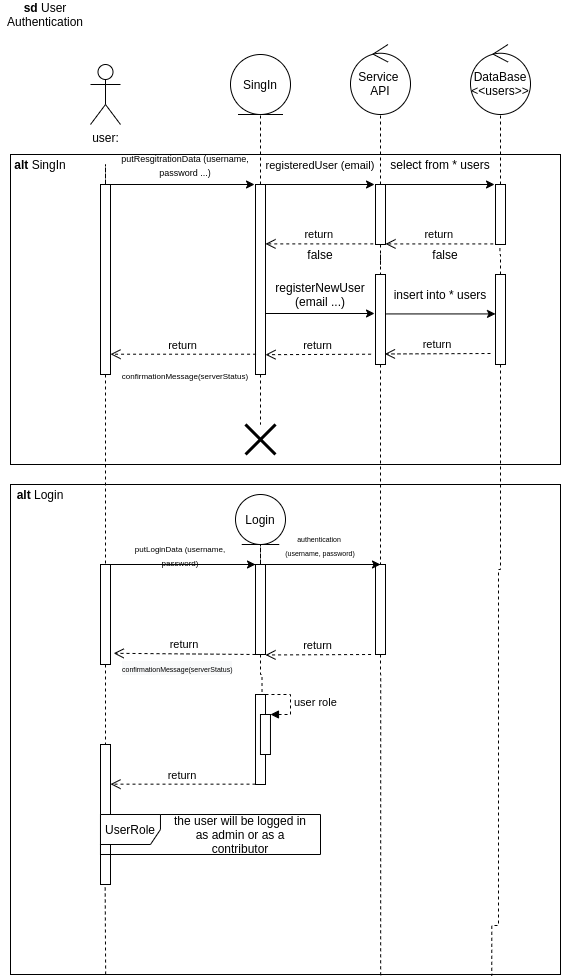

The diagram above was exported from draw.io. Its source (the exported page's mxGraphModel, read from the mxfile embedded in the PNG):
<mxGraphModel dx="801" dy="1562" grid="1" gridSize="10" guides="1" tooltips="1" connect="1" arrows="1" fold="1" page="1" pageScale="1" pageWidth="850" pageHeight="1100" math="0" shadow="0">
  <root>
    <mxCell id="0" />
    <mxCell id="1" parent="0" />
    <mxCell id="aMdjTA7Lh1q4CgNvV74_-21" value="" style="rounded=0;whiteSpace=wrap;html=1;" parent="1" vertex="1">
      <mxGeometry x="110" y="-20" width="550" height="490" as="geometry" />
    </mxCell>
    <mxCell id="aMdjTA7Lh1q4CgNvV74_-6" value="" style="rounded=0;whiteSpace=wrap;html=1;" parent="1" vertex="1">
      <mxGeometry x="110" y="-350" width="550" height="310" as="geometry" />
    </mxCell>
    <mxCell id="5tH3TbFiotYlPbMwt4D3-4" value="&lt;b&gt;sd&lt;/b&gt;&amp;nbsp;User Authentication" style="text;html=1;strokeColor=none;fillColor=none;align=center;verticalAlign=middle;whiteSpace=wrap;rounded=0;" parent="1" vertex="1">
      <mxGeometry x="100" y="-500" width="90" height="20" as="geometry" />
    </mxCell>
    <mxCell id="5tH3TbFiotYlPbMwt4D3-8" value="user:" style="shape=umlActor;verticalLabelPosition=bottom;verticalAlign=top;html=1;outlineConnect=0;" parent="1" vertex="1">
      <mxGeometry x="190" y="-440" width="30" height="60" as="geometry" />
    </mxCell>
    <mxCell id="5tH3TbFiotYlPbMwt4D3-16" value="return" style="verticalAlign=bottom;endArrow=open;dashed=1;endSize=8;exitX=-0.223;exitY=0.99;shadow=0;strokeWidth=1;exitDx=0;exitDy=0;exitPerimeter=0;" parent="1" source="5tH3TbFiotYlPbMwt4D3-43" target="5tH3TbFiotYlPbMwt4D3-37" edge="1">
      <mxGeometry relative="1" as="geometry">
        <mxPoint x="360" y="-257" as="targetPoint" />
        <mxPoint x="345" y="-40.00000000000023" as="sourcePoint" />
      </mxGeometry>
    </mxCell>
    <mxCell id="5tH3TbFiotYlPbMwt4D3-31" style="edgeStyle=orthogonalEdgeStyle;rounded=0;orthogonalLoop=1;jettySize=auto;html=1;endArrow=none;endFill=0;dashed=1;" parent="1" source="5tH3TbFiotYlPbMwt4D3-30" edge="1">
      <mxGeometry relative="1" as="geometry">
        <mxPoint x="205" y="-340" as="targetPoint" />
      </mxGeometry>
    </mxCell>
    <mxCell id="aMdjTA7Lh1q4CgNvV74_-2" style="edgeStyle=orthogonalEdgeStyle;rounded=0;orthogonalLoop=1;jettySize=auto;html=1;endArrow=none;endFill=0;dashed=1;" parent="1" source="5tH3TbFiotYlPbMwt4D3-30" target="aMdjTA7Lh1q4CgNvV74_-1" edge="1">
      <mxGeometry relative="1" as="geometry" />
    </mxCell>
    <mxCell id="5tH3TbFiotYlPbMwt4D3-30" value="" style="html=1;points=[];perimeter=orthogonalPerimeter;" parent="1" vertex="1">
      <mxGeometry x="200" y="-320" width="10" height="190" as="geometry" />
    </mxCell>
    <mxCell id="5tH3TbFiotYlPbMwt4D3-34" value="" style="endArrow=classic;html=1;entryX=-0.098;entryY=0;entryDx=0;entryDy=0;entryPerimeter=0;" parent="1" target="5tH3TbFiotYlPbMwt4D3-37" edge="1">
      <mxGeometry width="50" height="50" relative="1" as="geometry">
        <mxPoint x="200" y="-320" as="sourcePoint" />
        <mxPoint x="354.02" y="-320" as="targetPoint" />
      </mxGeometry>
    </mxCell>
    <mxCell id="5tH3TbFiotYlPbMwt4D3-35" value="&lt;font style=&quot;font-size: 9px&quot;&gt;putResgitrationData (username, password ...)&lt;/font&gt;" style="text;html=1;strokeColor=none;fillColor=none;align=center;verticalAlign=middle;whiteSpace=wrap;rounded=0;" parent="1" vertex="1">
      <mxGeometry x="220" y="-350" width="130" height="20" as="geometry" />
    </mxCell>
    <mxCell id="5tH3TbFiotYlPbMwt4D3-36" value="SingIn" style="ellipse;shape=umlEntity;whiteSpace=wrap;html=1;" parent="1" vertex="1">
      <mxGeometry x="330" y="-450" width="60" height="60" as="geometry" />
    </mxCell>
    <mxCell id="5tH3TbFiotYlPbMwt4D3-38" style="edgeStyle=orthogonalEdgeStyle;rounded=0;orthogonalLoop=1;jettySize=auto;html=1;entryX=0.5;entryY=1;entryDx=0;entryDy=0;endArrow=none;endFill=0;dashed=1;" parent="1" source="5tH3TbFiotYlPbMwt4D3-37" target="5tH3TbFiotYlPbMwt4D3-36" edge="1">
      <mxGeometry relative="1" as="geometry" />
    </mxCell>
    <mxCell id="5tH3TbFiotYlPbMwt4D3-74" style="edgeStyle=orthogonalEdgeStyle;rounded=0;orthogonalLoop=1;jettySize=auto;html=1;dashed=1;endArrow=none;endFill=0;" parent="1" source="5tH3TbFiotYlPbMwt4D3-37" target="5tH3TbFiotYlPbMwt4D3-73" edge="1">
      <mxGeometry relative="1" as="geometry">
        <mxPoint x="361" y="-80" as="targetPoint" />
      </mxGeometry>
    </mxCell>
    <mxCell id="5tH3TbFiotYlPbMwt4D3-37" value="" style="html=1;points=[];perimeter=orthogonalPerimeter;" parent="1" vertex="1">
      <mxGeometry x="355" y="-320" width="10" height="190" as="geometry" />
    </mxCell>
    <mxCell id="5tH3TbFiotYlPbMwt4D3-39" value="Service&amp;nbsp;&lt;br&gt;API" style="ellipse;shape=umlControl;whiteSpace=wrap;html=1;" parent="1" vertex="1">
      <mxGeometry x="450" y="-460" width="60" height="70" as="geometry" />
    </mxCell>
    <mxCell id="5tH3TbFiotYlPbMwt4D3-41" value="" style="endArrow=classic;html=1;entryX=-0.098;entryY=0;entryDx=0;entryDy=0;entryPerimeter=0;" parent="1" target="5tH3TbFiotYlPbMwt4D3-43" edge="1">
      <mxGeometry width="50" height="50" relative="1" as="geometry">
        <mxPoint x="365" y="-320" as="sourcePoint" />
        <mxPoint x="460" y="-320" as="targetPoint" />
      </mxGeometry>
    </mxCell>
    <mxCell id="5tH3TbFiotYlPbMwt4D3-44" style="edgeStyle=orthogonalEdgeStyle;rounded=0;orthogonalLoop=1;jettySize=auto;html=1;dashed=1;endArrow=none;endFill=0;" parent="1" source="5tH3TbFiotYlPbMwt4D3-43" target="5tH3TbFiotYlPbMwt4D3-39" edge="1">
      <mxGeometry relative="1" as="geometry" />
    </mxCell>
    <mxCell id="5tH3TbFiotYlPbMwt4D3-51" style="edgeStyle=orthogonalEdgeStyle;rounded=0;orthogonalLoop=1;jettySize=auto;html=1;dashed=1;endArrow=none;endFill=0;" parent="1" source="5tH3TbFiotYlPbMwt4D3-43" target="5tH3TbFiotYlPbMwt4D3-50" edge="1">
      <mxGeometry relative="1" as="geometry" />
    </mxCell>
    <mxCell id="5tH3TbFiotYlPbMwt4D3-43" value="" style="html=1;points=[];perimeter=orthogonalPerimeter;" parent="1" vertex="1">
      <mxGeometry x="475" y="-320" width="10" height="60" as="geometry" />
    </mxCell>
    <mxCell id="5tH3TbFiotYlPbMwt4D3-46" value="&lt;font style=&quot;font-size: 11px&quot;&gt;registeredUser (email)&lt;/font&gt;" style="text;html=1;strokeColor=none;fillColor=none;align=center;verticalAlign=middle;whiteSpace=wrap;rounded=0;" parent="1" vertex="1">
      <mxGeometry x="355" y="-350" width="130" height="20" as="geometry" />
    </mxCell>
    <mxCell id="5tH3TbFiotYlPbMwt4D3-47" value="false" style="text;html=1;strokeColor=none;fillColor=none;align=center;verticalAlign=middle;whiteSpace=wrap;rounded=0;" parent="1" vertex="1">
      <mxGeometry x="395" y="-260" width="50" height="20" as="geometry" />
    </mxCell>
    <mxCell id="5tH3TbFiotYlPbMwt4D3-49" value="" style="endArrow=classic;html=1;entryX=-0.098;entryY=0;entryDx=0;entryDy=0;entryPerimeter=0;" parent="1" edge="1">
      <mxGeometry width="50" height="50" relative="1" as="geometry">
        <mxPoint x="365" y="-191" as="sourcePoint" />
        <mxPoint x="474.02" y="-191" as="targetPoint" />
      </mxGeometry>
    </mxCell>
    <mxCell id="aMdjTA7Lh1q4CgNvV74_-14" style="edgeStyle=orthogonalEdgeStyle;rounded=0;orthogonalLoop=1;jettySize=auto;html=1;dashed=1;endArrow=none;endFill=0;" parent="1" source="5tH3TbFiotYlPbMwt4D3-50" target="aMdjTA7Lh1q4CgNvV74_-13" edge="1">
      <mxGeometry relative="1" as="geometry" />
    </mxCell>
    <mxCell id="5tH3TbFiotYlPbMwt4D3-50" value="" style="html=1;points=[];perimeter=orthogonalPerimeter;" parent="1" vertex="1">
      <mxGeometry x="475" y="-230" width="10" height="90" as="geometry" />
    </mxCell>
    <mxCell id="5tH3TbFiotYlPbMwt4D3-52" value="registerNewUser (email ...)" style="text;html=1;strokeColor=none;fillColor=none;align=center;verticalAlign=middle;whiteSpace=wrap;rounded=0;" parent="1" vertex="1">
      <mxGeometry x="385" y="-220" width="70" height="20" as="geometry" />
    </mxCell>
    <mxCell id="5tH3TbFiotYlPbMwt4D3-54" value="DataBase&lt;br&gt;&amp;lt;&amp;lt;users&amp;gt;&amp;gt;" style="ellipse;shape=umlControl;whiteSpace=wrap;html=1;" parent="1" vertex="1">
      <mxGeometry x="570" y="-460" width="60" height="70" as="geometry" />
    </mxCell>
    <mxCell id="5tH3TbFiotYlPbMwt4D3-57" style="edgeStyle=orthogonalEdgeStyle;rounded=0;orthogonalLoop=1;jettySize=auto;html=1;dashed=1;endArrow=none;endFill=0;" parent="1" source="5tH3TbFiotYlPbMwt4D3-56" target="5tH3TbFiotYlPbMwt4D3-54" edge="1">
      <mxGeometry relative="1" as="geometry" />
    </mxCell>
    <mxCell id="5tH3TbFiotYlPbMwt4D3-56" value="" style="html=1;points=[];perimeter=orthogonalPerimeter;" parent="1" vertex="1">
      <mxGeometry x="595" y="-320" width="10" height="60" as="geometry" />
    </mxCell>
    <mxCell id="5tH3TbFiotYlPbMwt4D3-59" value="" style="endArrow=classic;html=1;entryX=-0.098;entryY=0;entryDx=0;entryDy=0;entryPerimeter=0;" parent="1" edge="1">
      <mxGeometry width="50" height="50" relative="1" as="geometry">
        <mxPoint x="485" y="-320" as="sourcePoint" />
        <mxPoint x="594.02" y="-320" as="targetPoint" />
      </mxGeometry>
    </mxCell>
    <mxCell id="5tH3TbFiotYlPbMwt4D3-60" value="select from * users" style="text;html=1;strokeColor=none;fillColor=none;align=center;verticalAlign=middle;whiteSpace=wrap;rounded=0;" parent="1" vertex="1">
      <mxGeometry x="485" y="-350" width="110" height="20" as="geometry" />
    </mxCell>
    <mxCell id="5tH3TbFiotYlPbMwt4D3-61" value="return" style="verticalAlign=bottom;endArrow=open;dashed=1;endSize=8;exitX=-0.223;exitY=0.99;shadow=0;strokeWidth=1;exitDx=0;exitDy=0;exitPerimeter=0;" parent="1" edge="1">
      <mxGeometry relative="1" as="geometry">
        <mxPoint x="485" y="-260.57000000000016" as="targetPoint" />
        <mxPoint x="592.77" y="-260.57000000000016" as="sourcePoint" />
      </mxGeometry>
    </mxCell>
    <mxCell id="5tH3TbFiotYlPbMwt4D3-62" value="false" style="text;html=1;strokeColor=none;fillColor=none;align=center;verticalAlign=middle;whiteSpace=wrap;rounded=0;" parent="1" vertex="1">
      <mxGeometry x="520" y="-260" width="50" height="20" as="geometry" />
    </mxCell>
    <mxCell id="5tH3TbFiotYlPbMwt4D3-64" style="edgeStyle=orthogonalEdgeStyle;rounded=0;orthogonalLoop=1;jettySize=auto;html=1;entryX=0.444;entryY=1.014;entryDx=0;entryDy=0;entryPerimeter=0;dashed=1;endArrow=none;endFill=0;" parent="1" source="5tH3TbFiotYlPbMwt4D3-63" target="5tH3TbFiotYlPbMwt4D3-56" edge="1">
      <mxGeometry relative="1" as="geometry" />
    </mxCell>
    <mxCell id="aMdjTA7Lh1q4CgNvV74_-27" style="edgeStyle=orthogonalEdgeStyle;rounded=0;orthogonalLoop=1;jettySize=auto;html=1;dashed=1;endArrow=none;endFill=0;entryX=0.875;entryY=1.003;entryDx=0;entryDy=0;entryPerimeter=0;" parent="1" source="5tH3TbFiotYlPbMwt4D3-63" target="aMdjTA7Lh1q4CgNvV74_-21" edge="1">
      <mxGeometry relative="1" as="geometry">
        <mxPoint x="598" y="270" as="targetPoint" />
        <Array as="points">
          <mxPoint x="600" y="65" />
          <mxPoint x="598" y="65" />
          <mxPoint x="598" y="421" />
        </Array>
      </mxGeometry>
    </mxCell>
    <mxCell id="5tH3TbFiotYlPbMwt4D3-63" value="" style="html=1;points=[];perimeter=orthogonalPerimeter;" parent="1" vertex="1">
      <mxGeometry x="595" y="-230" width="10" height="90" as="geometry" />
    </mxCell>
    <mxCell id="5tH3TbFiotYlPbMwt4D3-66" value="insert into * users" style="text;html=1;strokeColor=none;fillColor=none;align=center;verticalAlign=middle;whiteSpace=wrap;rounded=0;" parent="1" vertex="1">
      <mxGeometry x="485" y="-220" width="110" height="20" as="geometry" />
    </mxCell>
    <mxCell id="5tH3TbFiotYlPbMwt4D3-67" value="" style="endArrow=classic;html=1;entryX=-0.098;entryY=0;entryDx=0;entryDy=0;entryPerimeter=0;" parent="1" edge="1">
      <mxGeometry width="50" height="50" relative="1" as="geometry">
        <mxPoint x="485.98" y="-190.57" as="sourcePoint" />
        <mxPoint x="595" y="-190.57" as="targetPoint" />
      </mxGeometry>
    </mxCell>
    <mxCell id="5tH3TbFiotYlPbMwt4D3-68" value="return" style="verticalAlign=bottom;endArrow=open;dashed=1;endSize=8;shadow=0;strokeWidth=1;entryX=0.944;entryY=0.883;entryDx=0;entryDy=0;entryPerimeter=0;" parent="1" target="5tH3TbFiotYlPbMwt4D3-50" edge="1">
      <mxGeometry relative="1" as="geometry">
        <mxPoint x="497.23" y="-150.57000000000016" as="targetPoint" />
        <mxPoint x="590" y="-151" as="sourcePoint" />
      </mxGeometry>
    </mxCell>
    <mxCell id="5tH3TbFiotYlPbMwt4D3-69" value="return" style="verticalAlign=bottom;endArrow=open;dashed=1;endSize=8;shadow=0;strokeWidth=1;entryX=0.944;entryY=0.883;entryDx=0;entryDy=0;entryPerimeter=0;" parent="1" edge="1">
      <mxGeometry relative="1" as="geometry">
        <mxPoint x="365.00000000000006" y="-149.81999999999996" as="targetPoint" />
        <mxPoint x="470.56" y="-150.29" as="sourcePoint" />
      </mxGeometry>
    </mxCell>
    <mxCell id="5tH3TbFiotYlPbMwt4D3-70" value="return" style="verticalAlign=bottom;endArrow=open;dashed=1;endSize=8;shadow=0;strokeWidth=1;" parent="1" target="5tH3TbFiotYlPbMwt4D3-30" edge="1">
      <mxGeometry relative="1" as="geometry">
        <mxPoint x="250.00000000000006" y="-149.81999999999996" as="targetPoint" />
        <mxPoint x="355.56" y="-150.29" as="sourcePoint" />
      </mxGeometry>
    </mxCell>
    <mxCell id="5tH3TbFiotYlPbMwt4D3-72" value="&lt;font style=&quot;font-size: 8px&quot;&gt;confirmationMessage(serverStatus)&lt;/font&gt;" style="text;html=1;strokeColor=none;fillColor=none;align=center;verticalAlign=middle;whiteSpace=wrap;rounded=0;" parent="1" vertex="1">
      <mxGeometry x="265" y="-140" width="40" height="20" as="geometry" />
    </mxCell>
    <mxCell id="5tH3TbFiotYlPbMwt4D3-73" value="" style="shape=umlDestroy;whiteSpace=wrap;html=1;strokeWidth=3;" parent="1" vertex="1">
      <mxGeometry x="345" y="-80" width="30" height="30" as="geometry" />
    </mxCell>
    <mxCell id="aMdjTA7Lh1q4CgNvV74_-28" style="edgeStyle=orthogonalEdgeStyle;rounded=0;orthogonalLoop=1;jettySize=auto;html=1;dashed=1;endArrow=none;endFill=0;" parent="1" source="aMdjTA7Lh1q4CgNvV74_-1" edge="1">
      <mxGeometry relative="1" as="geometry">
        <mxPoint x="205" y="260" as="targetPoint" />
      </mxGeometry>
    </mxCell>
    <mxCell id="aMdjTA7Lh1q4CgNvV74_-1" value="" style="html=1;points=[];perimeter=orthogonalPerimeter;" parent="1" vertex="1">
      <mxGeometry x="200" y="60" width="10" height="100" as="geometry" />
    </mxCell>
    <mxCell id="aMdjTA7Lh1q4CgNvV74_-3" value="Login" style="ellipse;shape=umlEntity;whiteSpace=wrap;html=1;" parent="1" vertex="1">
      <mxGeometry x="335" y="-10" width="50" height="50" as="geometry" />
    </mxCell>
    <mxCell id="aMdjTA7Lh1q4CgNvV74_-5" style="edgeStyle=orthogonalEdgeStyle;rounded=0;orthogonalLoop=1;jettySize=auto;html=1;dashed=1;endArrow=none;endFill=0;" parent="1" source="aMdjTA7Lh1q4CgNvV74_-4" target="aMdjTA7Lh1q4CgNvV74_-3" edge="1">
      <mxGeometry relative="1" as="geometry" />
    </mxCell>
    <mxCell id="aMdjTA7Lh1q4CgNvV74_-42" style="edgeStyle=orthogonalEdgeStyle;rounded=0;orthogonalLoop=1;jettySize=auto;html=1;entryX=0.653;entryY=0.015;entryDx=0;entryDy=0;entryPerimeter=0;dashed=1;endArrow=none;endFill=0;" parent="1" source="aMdjTA7Lh1q4CgNvV74_-4" target="aMdjTA7Lh1q4CgNvV74_-34" edge="1">
      <mxGeometry relative="1" as="geometry" />
    </mxCell>
    <mxCell id="aMdjTA7Lh1q4CgNvV74_-4" value="" style="html=1;points=[];perimeter=orthogonalPerimeter;" parent="1" vertex="1">
      <mxGeometry x="355" y="60" width="10" height="90" as="geometry" />
    </mxCell>
    <mxCell id="aMdjTA7Lh1q4CgNvV74_-9" value="&lt;b&gt;alt &lt;/b&gt;SingIn" style="text;html=1;strokeColor=none;fillColor=none;align=center;verticalAlign=middle;whiteSpace=wrap;rounded=0;" parent="1" vertex="1">
      <mxGeometry x="110" y="-350" width="60" height="20" as="geometry" />
    </mxCell>
    <mxCell id="aMdjTA7Lh1q4CgNvV74_-11" value="" style="endArrow=classic;html=1;entryX=-0.098;entryY=0;entryDx=0;entryDy=0;entryPerimeter=0;" parent="1" edge="1">
      <mxGeometry width="50" height="50" relative="1" as="geometry">
        <mxPoint x="200.98" y="60" as="sourcePoint" />
        <mxPoint x="355" y="60" as="targetPoint" />
      </mxGeometry>
    </mxCell>
    <mxCell id="aMdjTA7Lh1q4CgNvV74_-12" value="&lt;font style=&quot;font-size: 8px&quot;&gt;putLoginData (username, password)&lt;/font&gt;" style="text;html=1;strokeColor=none;fillColor=none;align=center;verticalAlign=middle;whiteSpace=wrap;rounded=0;" parent="1" vertex="1">
      <mxGeometry x="215" y="40" width="130" height="20" as="geometry" />
    </mxCell>
    <mxCell id="aMdjTA7Lh1q4CgNvV74_-29" style="edgeStyle=orthogonalEdgeStyle;rounded=0;orthogonalLoop=1;jettySize=auto;html=1;dashed=1;endArrow=none;endFill=0;entryX=0.673;entryY=1.007;entryDx=0;entryDy=0;entryPerimeter=0;" parent="1" source="aMdjTA7Lh1q4CgNvV74_-13" target="aMdjTA7Lh1q4CgNvV74_-21" edge="1">
      <mxGeometry relative="1" as="geometry">
        <mxPoint x="480" y="260" as="targetPoint" />
      </mxGeometry>
    </mxCell>
    <mxCell id="aMdjTA7Lh1q4CgNvV74_-13" value="" style="html=1;points=[];perimeter=orthogonalPerimeter;" parent="1" vertex="1">
      <mxGeometry x="475" y="60" width="10" height="90" as="geometry" />
    </mxCell>
    <mxCell id="aMdjTA7Lh1q4CgNvV74_-15" value="&lt;font style=&quot;font-size: 7px&quot;&gt;authentication&amp;nbsp;&lt;br&gt;(username, password)&lt;/font&gt;" style="text;html=1;strokeColor=none;fillColor=none;align=center;verticalAlign=middle;whiteSpace=wrap;rounded=0;" parent="1" vertex="1">
      <mxGeometry x="355" y="30" width="130" height="20" as="geometry" />
    </mxCell>
    <mxCell id="aMdjTA7Lh1q4CgNvV74_-16" value="" style="endArrow=classic;html=1;" parent="1" edge="1">
      <mxGeometry width="50" height="50" relative="1" as="geometry">
        <mxPoint x="352.99" y="60" as="sourcePoint" />
        <mxPoint x="480" y="60" as="targetPoint" />
      </mxGeometry>
    </mxCell>
    <mxCell id="aMdjTA7Lh1q4CgNvV74_-17" value="return" style="verticalAlign=bottom;endArrow=open;dashed=1;endSize=8;shadow=0;strokeWidth=1;entryX=0.944;entryY=0.883;entryDx=0;entryDy=0;entryPerimeter=0;" parent="1" edge="1">
      <mxGeometry relative="1" as="geometry">
        <mxPoint x="365.00000000000006" y="150.47000000000003" as="targetPoint" />
        <mxPoint x="470.56" y="150" as="sourcePoint" />
      </mxGeometry>
    </mxCell>
    <mxCell id="aMdjTA7Lh1q4CgNvV74_-18" value="return" style="verticalAlign=bottom;endArrow=open;dashed=1;endSize=8;shadow=0;strokeWidth=1;entryX=1.316;entryY=0.888;entryDx=0;entryDy=0;entryPerimeter=0;" parent="1" target="aMdjTA7Lh1q4CgNvV74_-1" edge="1">
      <mxGeometry relative="1" as="geometry">
        <mxPoint x="249.44000000000005" y="150.47000000000003" as="targetPoint" />
        <mxPoint x="355" y="150" as="sourcePoint" />
      </mxGeometry>
    </mxCell>
    <mxCell id="aMdjTA7Lh1q4CgNvV74_-19" value="&lt;span style=&quot;color: rgb(0 , 0 , 0) ; font-family: &amp;#34;helvetica&amp;#34; ; font-style: normal ; font-weight: 400 ; letter-spacing: normal ; text-align: center ; text-indent: 0px ; text-transform: none ; word-spacing: 0px ; background-color: rgb(248 , 249 , 250) ; display: inline ; float: none&quot;&gt;&lt;font style=&quot;font-size: 7px&quot;&gt;confirmationMessage(serverStatus)&lt;/font&gt;&lt;/span&gt;" style="text;whiteSpace=wrap;html=1;" parent="1" vertex="1">
      <mxGeometry x="220" y="150" width="130" height="30" as="geometry" />
    </mxCell>
    <mxCell id="aMdjTA7Lh1q4CgNvV74_-22" value="&lt;b&gt;alt &lt;/b&gt;Login" style="text;html=1;strokeColor=none;fillColor=none;align=center;verticalAlign=middle;whiteSpace=wrap;rounded=0;" parent="1" vertex="1">
      <mxGeometry x="110" y="-20" width="60" height="20" as="geometry" />
    </mxCell>
    <mxCell id="aMdjTA7Lh1q4CgNvV74_-34" value="" style="html=1;points=[];perimeter=orthogonalPerimeter;" parent="1" vertex="1">
      <mxGeometry x="355" y="190" width="10" height="90" as="geometry" />
    </mxCell>
    <mxCell id="aMdjTA7Lh1q4CgNvV74_-39" value="" style="html=1;points=[];perimeter=orthogonalPerimeter;" parent="1" vertex="1">
      <mxGeometry x="359.97" y="210" width="10" height="40" as="geometry" />
    </mxCell>
    <mxCell id="aMdjTA7Lh1q4CgNvV74_-40" value="user role" style="edgeStyle=orthogonalEdgeStyle;html=1;align=left;spacingLeft=2;endArrow=block;rounded=0;entryX=1;entryY=0;dashed=1;" parent="1" target="aMdjTA7Lh1q4CgNvV74_-39" edge="1">
      <mxGeometry relative="1" as="geometry">
        <mxPoint x="364.97" y="190" as="sourcePoint" />
        <Array as="points">
          <mxPoint x="389.97" y="190" />
        </Array>
      </mxGeometry>
    </mxCell>
    <mxCell id="aMdjTA7Lh1q4CgNvV74_-41" value="" style="html=1;points=[];perimeter=orthogonalPerimeter;" parent="1" vertex="1">
      <mxGeometry x="200" y="240" width="10" height="140" as="geometry" />
    </mxCell>
    <mxCell id="aMdjTA7Lh1q4CgNvV74_-43" value="return" style="verticalAlign=bottom;endArrow=open;dashed=1;endSize=8;shadow=0;strokeWidth=1;" parent="1" target="aMdjTA7Lh1q4CgNvV74_-41" edge="1">
      <mxGeometry relative="1" as="geometry">
        <mxPoint x="249.44" y="280.13" as="targetPoint" />
        <mxPoint x="354.99999999999994" y="279.65999999999997" as="sourcePoint" />
      </mxGeometry>
    </mxCell>
    <mxCell id="aMdjTA7Lh1q4CgNvV74_-45" value="UserRole" style="shape=umlFrame;whiteSpace=wrap;html=1;" parent="1" vertex="1">
      <mxGeometry x="199.97" y="310" width="220.03" height="40" as="geometry" />
    </mxCell>
    <mxCell id="aMdjTA7Lh1q4CgNvV74_-46" value="the user will be logged in as admin or as a contributor" style="text;html=1;strokeColor=none;fillColor=none;align=center;verticalAlign=middle;whiteSpace=wrap;rounded=0;" parent="1" vertex="1">
      <mxGeometry x="270" y="320" width="140" height="20" as="geometry" />
    </mxCell>
    <mxCell id="aMdjTA7Lh1q4CgNvV74_-50" value="" style="endArrow=none;html=1;dashed=1;exitX=0.173;exitY=1;exitDx=0;exitDy=0;exitPerimeter=0;" parent="1" source="aMdjTA7Lh1q4CgNvV74_-21" edge="1">
      <mxGeometry width="50" height="50" relative="1" as="geometry">
        <mxPoint x="204.66" y="430" as="sourcePoint" />
        <mxPoint x="204.66" y="380" as="targetPoint" />
      </mxGeometry>
    </mxCell>
  </root>
</mxGraphModel>